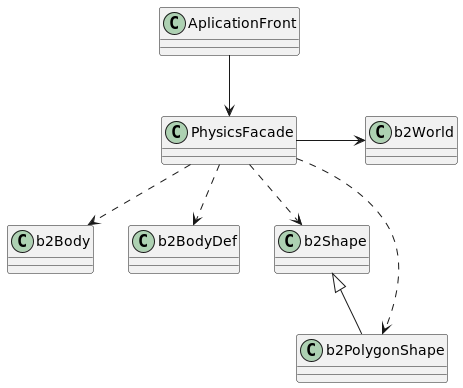

The diagram above was rendered by PlantUML. Its source (embedded in the PNG):
@startuml

class b2World{

}

class  b2Body{
}

class b2BodyDef{
}

class b2Shape{
}

class b2PolygonShape{

}

class PhysicsFacade{

}
class AplicationFront{
    
}

AplicationFront --> PhysicsFacade
PhysicsFacade -> b2World: "        "
b2Shape <|-- b2PolygonShape
PhysicsFacade ..> b2Shape
PhysicsFacade ..> b2PolygonShape
PhysicsFacade ..> b2BodyDef
PhysicsFacade ..> b2Body


@enduml